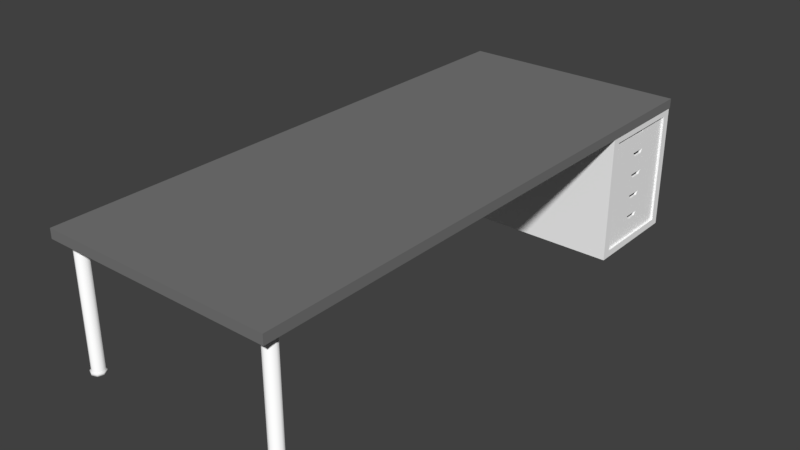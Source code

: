 # Source: Desk.blend  (saved by Blender 2.78.0; exported with 4.5.12 LTS)
import bpy
from mathutils import Matrix  # noqa: F401  (used for matrix-valued properties, if any)

bpy.ops.wm.read_factory_settings(use_empty=True)
scene = bpy.context.scene
scene.name = 'Scene'

# ---- collections
col_collection_11 = bpy.data.collections.new('Collection 11'); scene.collection.children.link(col_collection_11)

# ---- materials (node trees are filled in below, after node groups)
mat_draweres = bpy.data.materials.new('Draweres')
mat_draweres.alpha_threshold = 0.0
mat_draweres.roughness = 0.5
mat_back = bpy.data.materials.new('Back')
mat_back.alpha_threshold = 0.0
mat_back.roughness = 0.5
mat_desk = bpy.data.materials.new('Desk')
mat_desk.alpha_threshold = 0.0
mat_desk.roughness = 0.5

# ---- material node trees
mat_draweres.use_nodes = True; mat_draweres.node_tree.nodes.clear()
_N = mat_draweres.node_tree.nodes; _L = mat_draweres.node_tree.links
n0 = _N.new('ShaderNodeOutputMaterial'); n0.name = 'Material Output'; n0.location = (300, 300)
n1 = _N.new('ShaderNodeBsdfDiffuse'); n1.name = 'Diffuse BSDF'; n1.location = (10, 300)
n1.inputs[0].default_value = (1.0, 1.0, 1.0, 1.0)
_L.new(n1.outputs[0], n0.inputs[0])
n0.is_active_output = True
mat_back.use_nodes = True; mat_back.node_tree.nodes.clear()
_N = mat_back.node_tree.nodes; _L = mat_back.node_tree.links
n0 = _N.new('ShaderNodeOutputMaterial'); n0.name = 'Material Output'; n0.location = (300, 300)
n1 = _N.new('ShaderNodeBsdfDiffuse'); n1.name = 'Diffuse BSDF'; n1.location = (10, 300)
n1.inputs[0].default_value = (0.05023, 0.05023, 0.05023, 1.0)
_L.new(n1.outputs[0], n0.inputs[0])
n0.is_active_output = True
mat_desk.use_nodes = True; mat_desk.node_tree.nodes.clear()
_N = mat_desk.node_tree.nodes; _L = mat_desk.node_tree.links
n0 = _N.new('ShaderNodeOutputMaterial'); n0.name = 'Material Output'; n0.location = (300, 300)
n1 = _N.new('ShaderNodeBsdfDiffuse'); n1.name = 'Diffuse BSDF'; n1.location = (10, 300)
n1.inputs[0].default_value = (0.1902, 0.1902, 0.1902, 1.0)
_L.new(n1.outputs[0], n0.inputs[0])
n0.is_active_output = True

# ---- world
world_world = bpy.data.worlds.new('World'); scene.world = world_world
world_world.color = (0.05088, 0.05088, 0.05088)
world_world.use_sun_shadow = False
world_world.sun_shadow_jitter_overblur = 0.0
world_world.cycles.sampling_method = 'MANUAL'
world_world.cycles.sample_map_resolution = 2048

# ---- meshes
me_cube_131 = bpy.data.meshes.new('Cube.131')
me_cube_131.from_pydata([(-1.0, -1.0, 7.271), (-1.0, -1.0, 9.271), (-1.0, 1.0, 7.271), (-1.0, 1.0, 9.271), (1.0, -1.0, 7.271), (1.0, -1.0, 9.271), (1.0, 1.0, 7.271), (1.0, 1.0, 9.271), (-1.0, -0.1804, 9.271), (-1.0, 0.1804, 9.271), (-1.0, 0.1804, 7.271), (-1.0, -0.1804, 7.271), (1.0, 0.1804, 9.271), (1.0, -0.1804, 9.271), (1.0, -0.1804, 7.271), (1.0, 0.1804, 7.271), (-1.0, -1.0, 8.924), (-1.0, 1.0, 8.924), (1.0, 1.0, 8.924), (1.0, -1.0, 8.924), (1.0, 0.12, 8.924), (1.0, -0.12, 8.924), (-1.0, -0.12, 8.924), (-1.0, 0.12, 8.924)], [], [(23, 17, 2, 10), (17, 18, 6, 2), (21, 19, 4, 14), (19, 16, 0, 4), (10, 2, 6, 15), (12, 7, 3, 9), (5, 13, 8, 1), (0, 11, 14, 4), (11, 10, 15, 14), (18, 20, 15, 6), (20, 21, 14, 15), (16, 22, 11, 0), (22, 23, 10, 11), (13, 21, 22, 8), (1, 8, 22, 16), (23, 22, 21, 20), (7, 12, 20, 18), (5, 1, 16, 19), (13, 5, 19, 21), (3, 7, 18, 17), (9, 3, 17, 23), (20, 12, 9, 23)])
me_cube_131.materials.append(mat_draweres)
me_cube_131.use_remesh_preserve_volume = False
me_cube_131.use_remesh_preserve_attributes = False
me_cube_131.use_mirror_vertex_groups = False
me_cube_131.update()
me_cube_126 = bpy.data.meshes.new('Cube.126')
me_cube_126.from_pydata([(-3.407, -1.0, -1.444), (-3.407, -1.0, 1.0), (-3.407, 1.0, -1.444), (-3.407, 1.0, 1.0), (1.0, -1.0, -1.444), (1.0, -1.0, 1.0), (1.0, 1.0, -1.444), (1.0, 1.0, 1.0), (1.0, 0.8363, -1.307), (1.0, -0.8363, -1.307), (1.0, 0.8363, 0.8621), (1.0, -0.8363, 0.8621), (0.8875, 0.8363, 0.8621), (0.8875, 0.8363, -1.307), (0.8875, -0.8363, 0.8621), (0.8875, -0.8363, -1.307)], [], [(5, 7, 3, 1), (0, 2, 6, 4), (8, 9, 4, 6), (1, 3, 2, 0), (8, 10, 12, 13), (7, 10, 8, 6), (5, 1, 0, 4), (11, 5, 4, 9), (3, 7, 6, 2), (7, 5, 11, 10), (12, 14, 15, 13), (10, 11, 14, 12), (11, 9, 15, 14), (9, 8, 13, 15)])
me_cube_126.polygons.foreach_set('material_index', [0, 0, 0, 0, 0, 0, 0, 0, 0, 0, 1, 0, 0, 0])
me_cube_126.materials.append(mat_draweres)
me_cube_126.materials.append(mat_back)
me_cube_126.use_remesh_preserve_volume = False
me_cube_126.use_remesh_preserve_attributes = False
me_cube_126.use_mirror_vertex_groups = False
me_cube_126.update()
me_cylinder_017 = bpy.data.meshes.new('Cylinder.017')
me_cylinder_017.from_pydata([(-16.94, -0.7305, 1.0), (-16.8, -0.876, -20.88), (-16.8, -0.876, -20.5), (-16.94, -0.7305, -20.32), (-18.38, -0.7305, 1.0), (-18.52, -0.876, -20.88), (-17.66, -1.22, -20.88), (-17.66, -1.0, 1.0), (-18.52, -0.876, -20.5), (-17.66, -1.22, -20.5), (-18.38, -0.7305, -20.32), (-17.66, -1.0, -20.32), (-16.44, 0.0, -20.88), (-16.66, 0.0, 1.0), (-16.94, 0.7305, 1.0), (-16.8, 0.876, -20.88), (-16.44, 0.0, -20.5), (-16.8, 0.876, -20.5), (-16.66, 0.0, -20.32), (-16.94, 0.7305, -20.32), (-18.88, 0.0, -20.88), (-18.66, 0.0, 1.0), (-18.38, 0.7305, 1.0), (-18.52, 0.876, -20.88), (-17.66, 1.22, -20.88), (-17.66, 1.0, 1.0), (-18.88, 0.0, -20.5), (-18.52, 0.876, -20.5), (-17.66, 1.22, -20.5), (-17.66, 0.0, -20.88), (-17.66, 0.0, 1.0), (-18.66, 0.0, -20.32), (-18.38, 0.7305, -20.32), (-17.66, 1.0, -20.32)], [], [(18, 13, 0, 3), (3, 0, 7, 11), (1, 2, 9, 6), (12, 16, 2, 1), (2, 3, 11, 9), (16, 18, 3, 2), (0, 13, 30, 7), (12, 1, 6, 29), (31, 10, 4, 21), (10, 11, 7, 4), (5, 6, 9, 8), (20, 5, 8, 26), (8, 9, 11, 10), (26, 8, 10, 31), (4, 7, 30, 21), (20, 29, 6, 5), (18, 19, 14, 13), (19, 33, 25, 14), (15, 24, 28, 17), (12, 15, 17, 16), (17, 28, 33, 19), (16, 17, 19, 18), (14, 25, 30, 13), (12, 29, 24, 15), (31, 21, 22, 32), (32, 22, 25, 33), (23, 27, 28, 24), (20, 26, 27, 23), (27, 32, 33, 28), (26, 31, 32, 27), (22, 21, 30, 25), (20, 23, 24, 29)])
me_cylinder_017.polygons.foreach_set('use_smooth', [True] * 32)
me_cylinder_017.materials.append(mat_draweres)
me_cylinder_017.use_remesh_preserve_volume = False
me_cylinder_017.use_remesh_preserve_attributes = False
me_cylinder_017.use_mirror_vertex_groups = False
me_cylinder_017.update()
me_plane = bpy.data.meshes.new('Plane')
me_plane.from_pydata([(-1.0, -0.9208, 0.0), (1.0, -0.9208, 0.0), (-1.0, 0.6997, 0.0), (1.0, 0.6997, 0.0), (-1.0, 0.6997, -0.02775), (-1.0, -0.9208, -0.02775), (1.0, -0.9208, -0.02775), (1.0, 0.6997, -0.02775)], [], [(0, 1, 3, 2), (5, 4, 7, 6), (3, 7, 4, 2), (0, 5, 6, 1), (1, 6, 7, 3), (2, 4, 5, 0)])
me_plane.materials.append(mat_desk)
me_plane.use_remesh_preserve_volume = False
me_plane.use_remesh_preserve_attributes = False
me_plane.use_mirror_vertex_groups = False
me_plane.update()

# ---- objects
ob_cube_017 = bpy.data.objects.new('Cube.017', me_cube_131)
ob_cube_012 = bpy.data.objects.new('Cube.012', me_cube_126)
ob_cylinder_010 = bpy.data.objects.new('Cylinder.010', me_cylinder_017)
ob_plane = bpy.data.objects.new('Plane', me_plane)

# ---- transforms, parenting, visibility, modifiers, constraints
ob_cube_017.location = (1.317, 2.505, 0.1826)
ob_cube_017.scale = (0.01333, 0.5551, 0.1322)
ob_cube_017.lineart.crease_threshold = 0.0
_m = ob_cube_017.modifiers.new('Array', 'ARRAY')
_m.count = 5
_m.constant_offset_displace = (0.0, 0.0, 0.0)
_m.relative_offset_displace = (0.0, 0.0, -1.0)
ob_cube_012.location = (0.7426, 2.506, 0.8825)
ob_cube_012.scale = (0.6131, 0.6131, 0.6131)
ob_cube_012.lineart.crease_threshold = 0.0
ob_cylinder_010.location = (-0.01112, -3.147, 1.443)
ob_cylinder_010.scale = (0.06932, 0.06932, 0.06932)
ob_cylinder_010.lineart.crease_threshold = 0.0
_m = ob_cylinder_010.modifiers.new('Mirror', 'MIRROR')
ob_plane.location = (0.008183, 0.3286, 1.598)
ob_plane.scale = (1.356, 3.997, 3.997)
ob_plane.lineart.crease_threshold = 0.0

# ---- collection membership
col_collection_11.objects.link(ob_cube_017)
col_collection_11.objects.link(ob_cube_012)
col_collection_11.objects.link(ob_cylinder_010)
col_collection_11.objects.link(ob_plane)

# ---- scene / render settings (as saved in the file)
scene.frame_start = 1; scene.frame_end = 250; scene.frame_set(52)
scene.render.engine = 'CYCLES'
scene.render.image_settings.compression = 0
scene.render.image_settings.stereo_3d_format.display_mode = 'SIDEBYSIDE'
scene.render.dither_intensity = 0.0
scene.render.views_format = 'MULTIVIEW'
scene.cycles.use_denoising = False
scene.cycles.samples = 128
scene.cycles.sampling_pattern = 'TABULATED_SOBOL'
scene.cycles.light_sampling_threshold = 0.0
scene.cycles.use_adaptive_sampling = False
scene.cycles.use_light_tree = False
scene.cycles.blur_glossy = 0.0
scene.cycles.sample_clamp_indirect = 0.0
scene.view_settings.view_transform = 'Standard'
bpy.context.view_layer.update()

# ---- added for rendering (the .blend has no active camera and no usable light): camera, sun
cam_auto = bpy.data.cameras.new('AutoCamera')
cam_auto.lens = 50.0
cam_auto.sensor_width = 36.0
cam_auto.clip_end = 1000.0
ob_auto_camera = bpy.data.objects.new('AutoCamera', cam_auto)
scene.collection.objects.link(ob_auto_camera)
ob_auto_camera.location = (6.6717, -8.10936, 6.12776)
ob_auto_camera.rotation_euler = (1.09748, -7.21219e-08, 0.694738)
scene.camera = ob_auto_camera
light_auto_sun = bpy.data.lights.new('AutoSun', 'SUN')
light_auto_sun.energy = 3.0
light_auto_sun.angle = 0.0523599
ob_auto_sun = bpy.data.objects.new('AutoSun', light_auto_sun)
scene.collection.objects.link(ob_auto_sun)
ob_auto_sun.rotation_euler = (0.872665, 0.174533, 0.523599)
bpy.context.view_layer.update()
